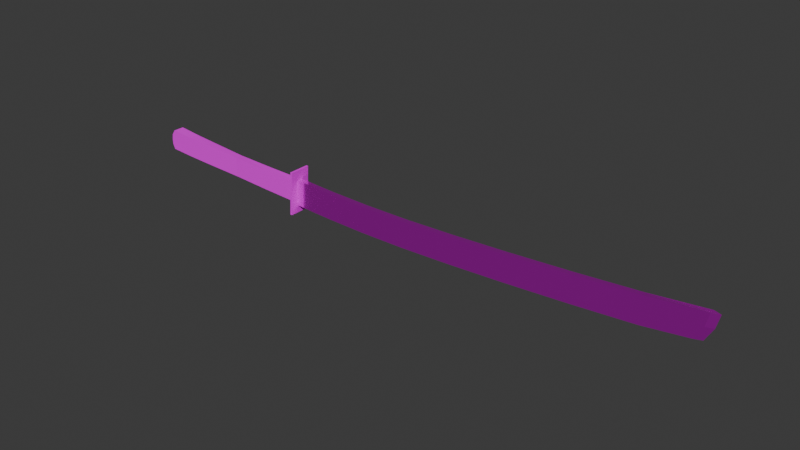 # Source: katana.blend  (saved by Blender 5.0.119; exported with 4.5.12 LTS)
import bpy
from mathutils import Matrix  # noqa: F401  (used for matrix-valued properties, if any)

bpy.ops.wm.read_factory_settings(use_empty=True)
scene = bpy.context.scene
scene.name = 'Scene'

# ---- collections
col_collection = bpy.data.collections.new('Collection'); scene.collection.children.link(col_collection)

# ---- images (referenced by path relative to the original .blend; pixels are not part of the script)
import os
ASSET_DIR = os.environ.get("B2B_ASSET_DIR", "")  # directory of the original .blend (textures are referenced by path, not embedded)
HERE = os.path.dirname(os.path.abspath(__file__))  # packed textures are extracted next to this script under _unpacked/

def load_image(name, relpath, width, height, colorspace="sRGB"):
    """Load a texture the original file referenced (path relative to the .blend, or extracted next to this script)."""
    p = next((c for c in (os.path.join(HERE, relpath), os.path.join(ASSET_DIR, relpath)) if relpath and os.path.exists(c)), "")
    if p:
        img = bpy.data.images.load(p, check_existing=True)
        img.name = name
    else:  # same state as the original file: an image datablock whose file is absent (Cycles renders it pink)
        img = bpy.data.images.new(name, width, height)
        img.source = "FILE"
        img.filepath = "//" + (relpath or name)
    img.colorspace_settings.name = colorspace
    return img
img_katana_png = load_image('katana.png', 'katana.png', 1024, 1024, 'sRGB')

# ---- materials (node trees are filled in below, after node groups)
mat_material_001 = bpy.data.materials.new('Material.001')
mat_material_002 = bpy.data.materials.new('Material.002')

# ---- material node trees
mat_material_001.use_nodes = True; mat_material_001.node_tree.nodes.clear()
_N = mat_material_001.node_tree.nodes; _L = mat_material_001.node_tree.links
n0 = _N.new('ShaderNodeBsdfPrincipled'); n0.name = 'Principled BSDF'; n0.location = (-200, 100)
n1 = _N.new('ShaderNodeOutputMaterial'); n1.name = 'Material Output'; n1.location = (200, 100)
n2 = _N.new('ShaderNodeTexImage'); n2.name = 'Image Texture'; n2.location = (-549, 134)
n2.image = img_katana_png
n2.interpolation = 'Closest'
_L.new(n0.outputs[0], n1.inputs[0])
_L.new(n2.outputs[0], n0.inputs[0])
n1.is_active_output = True
mat_material_002.use_nodes = True; mat_material_002.node_tree.nodes.clear()
_N = mat_material_002.node_tree.nodes; _L = mat_material_002.node_tree.links
n0 = _N.new('ShaderNodeBsdfPrincipled'); n0.name = 'Principled BSDF'; n0.location = (-200, 100)
n0.inputs[1].default_value = 0.8
n0.inputs[2].default_value = 0.2
n1 = _N.new('ShaderNodeOutputMaterial'); n1.name = 'Material Output'; n1.location = (200, 100)
n2 = _N.new('ShaderNodeTexImage'); n2.name = 'Image Texture'; n2.location = (-482, 129)
n2.image = img_katana_png
_L.new(n0.outputs[0], n1.inputs[0])
_L.new(n2.outputs[0], n0.inputs[0])
n1.is_active_output = True

# ---- world
world_world = bpy.data.worlds.new('World'); scene.world = world_world
world_world.use_nodes = True; world_world.node_tree.nodes.clear()
_N = world_world.node_tree.nodes; _L = world_world.node_tree.links
n0 = _N.new('ShaderNodeOutputWorld'); n0.name = 'World Output'; n0.location = (200, 100)
n1 = _N.new('ShaderNodeBackground'); n1.name = 'Background'; n1.location = (-200, 100)
n1.inputs[0].default_value = (0.05088, 0.05088, 0.05088, 1.0)
_L.new(n1.outputs[0], n0.inputs[0])
n0.is_active_output = True
world_world.color = (0.05088, 0.05088, 0.05088)
world_world.sun_shadow_jitter_overblur = 0.0

# ---- meshes
me_cube_001 = bpy.data.meshes.new('Cube.001')
me_cube_001.from_pydata([(-1.021, -1.392, -1.095), (-1.0, -1.392, 2.61), (-1.021, 1.392, -1.139), (-1.0, 1.392, 2.618), (0.952, -1.194, -2.562), (0.9595, -1.194, 1.124), (0.952, 1.194, -2.562), (0.9595, 1.194, 1.124), (0.02363, 1.0, -2.017), (0.02363, 1.0, 1.604), (0.02363, -1.0, -2.017), (0.02363, -1.0, 1.496), (-0.4592, 1.196, -1.686), (-0.4592, -1.196, 1.949), (-0.4592, 1.196, 2.057), (-0.4592, -1.196, -1.686), (0.9546, 2.708, -4.573), (0.9854, 2.708, 3.418), (0.9546, -2.708, -4.573), (0.9854, -2.708, 3.418), (0.9309, 2.708, -4.554), (0.9616, 2.708, 3.437), (0.9309, -2.708, -4.554), (0.9616, -2.708, 3.437), (-1.048, -1.392, 0.7577), (-1.048, 1.392, 0.7395), (0.9558, 1.194, -0.719), (0.9558, -1.194, -0.719), (0.02363, -1.0, -0.2603), (0.02363, 1.0, -0.2063), (-0.4592, 1.196, 0.07742), (-0.4592, -1.196, 0.0234), (-1.047, 1.392, -0.1997), (0.9539, 1.194, -1.641), (0.9539, -1.194, -1.641), (0.02363, -1.0, -1.138), (0.02363, 1.0, -1.111), (-0.4592, 1.196, -0.8043), (-0.4592, -1.196, -0.8313), (-1.047, -1.392, -0.1684), (-1.039, -1.392, 1.684), (-1.039, 1.392, 1.679), (0.9577, 1.194, 0.2025), (0.9577, -1.194, 0.2025), (0.02363, -1.0, 0.6178), (0.02363, 1.0, 0.6989), (-0.4592, 1.196, 0.9591), (-0.4592, -1.196, 0.8781), (0.4916, 1.097, 1.316), (0.4878, -1.097, -2.338), (0.4878, 1.097, -2.338), (0.4916, -1.097, 1.262), (0.4897, -1.097, -0.5381), (0.4897, 1.097, -0.5111), (0.4888, 1.097, -1.424), (0.4888, -1.097, -1.438), (0.4906, -1.097, 0.3617), (0.4906, 1.097, 0.4023), (-0.7401, 1.294, -1.467), (-0.7298, -1.294, 2.225), (-0.7298, 1.294, 2.283), (-0.7401, -1.294, -1.444), (-0.7538, 1.294, 0.3544), (-0.7538, -1.294, 0.3365), (-0.753, -1.294, -0.5539), (-0.753, 1.294, -0.556), (-0.7493, 1.294, 1.265), (-0.7493, -1.294, 1.227)], [], [(40, 1, 3, 41), (57, 48, 7, 42), (67, 59, 1, 40), (50, 6, 4, 49), (60, 3, 1, 59), (48, 9, 11, 51), (12, 8, 10, 15), (56, 51, 11, 44), (46, 14, 9, 45), (66, 60, 14, 46), (58, 12, 15, 61), (9, 14, 13, 11), (44, 11, 13, 47), (16, 17, 19, 18), (18, 19, 23, 22), (22, 23, 21, 20), (20, 21, 17, 16), (18, 22, 20, 16), (23, 19, 17, 21), (4, 34, 55, 49), (35, 28, 31, 38), (65, 62, 30, 37), (37, 30, 29, 36), (55, 52, 28, 35), (64, 63, 24, 39), (54, 53, 26, 33), (39, 24, 25, 32), (0, 39, 32, 2), (50, 54, 33, 6), (61, 64, 39, 0), (49, 55, 35, 10), (12, 37, 36, 8), (58, 65, 37, 12), (10, 35, 38, 15), (28, 44, 47, 31), (62, 66, 46, 30), (30, 46, 45, 29), (52, 56, 44, 28), (63, 67, 40, 24), (53, 57, 42, 26), (24, 40, 41, 25), (29, 45, 57, 53), (27, 43, 56, 52), (42, 7, 5, 43, 27, 34, 4, 6, 33, 26), (8, 36, 54, 50), (36, 29, 53, 54), (34, 27, 52, 55), (43, 5, 51, 56), (7, 48, 51, 5), (8, 50, 49, 10), (45, 9, 48, 57), (31, 47, 67, 63), (25, 41, 66, 62), (2, 32, 65, 58), (15, 38, 64, 61), (38, 31, 63, 64), (32, 25, 62, 65), (2, 58, 61, 0), (41, 3, 60, 66), (14, 60, 59, 13), (47, 13, 59, 67)])
_uv = me_cube_001.uv_layers.new(name='UVMap')
_uv.uv.foreach_set('vector', [0.2256, 0.3316, 0.2481, 0.3316, 0.2481, 0.4217, 0.2256, 0.4217, 0.2256, 0.4892, 0.2481, 0.4892, 0.2481, 0.5117, 0.2256, 0.5117, 0.2256, 0.6805, 0.2481, 0.6805, 0.2481, 0.6918, 0.2256, 0.6918, 0.1356, 0.5117, 0.1581, 0.5117, 0.1581, 0.6018, 0.1356, 0.6018, 0.3269, 0.5117, 0.3382, 0.5117, 0.3382, 0.6018, 0.3269, 0.6018, 0.2707, 0.5117, 0.2932, 0.5117, 0.2932, 0.6018, 0.2707, 0.6018, 0.09058, 0.5117, 0.1131, 0.5117, 0.1131, 0.6018, 0.09058, 0.6018, 0.2256, 0.6243, 0.2481, 0.6243, 0.2481, 0.6468, 0.2256, 0.6468, 0.2256, 0.4442, 0.2481, 0.4442, 0.2481, 0.4667, 0.2256, 0.4667, 0.2256, 0.4329, 0.2481, 0.4329, 0.2481, 0.4442, 0.2256, 0.4442, 0.07932, 0.5117, 0.09058, 0.5117, 0.09058, 0.6018, 0.07932, 0.6018, 0.2932, 0.5117, 0.3157, 0.5117, 0.3157, 0.6018, 0.2932, 0.6018, 0.2256, 0.6468, 0.2481, 0.6468, 0.2481, 0.6693, 0.2256, 0.6693, 0.6297, 0.3398, 0.7148, 0.3398, 0.7148, 0.4248, 0.6297, 0.4248, 0.6297, 0.4248, 0.7148, 0.4248, 0.7148, 0.5098, 0.6297, 0.5098, 0.6297, 0.5098, 0.7148, 0.5098, 0.7148, 0.5949, 0.6297, 0.5949, 0.6297, 0.5949, 0.7148, 0.5949, 0.7148, 0.6799, 0.6297, 0.6799, 0.5447, 0.5098, 0.6297, 0.5098, 0.6297, 0.5949, 0.5447, 0.5949, 0.7148, 0.5098, 0.7998, 0.5098, 0.7998, 0.5949, 0.7148, 0.5949, 0.1581, 0.6018, 0.1806, 0.6018, 0.1806, 0.6243, 0.1581, 0.6243, 0.1806, 0.6468, 0.2031, 0.6468, 0.2031, 0.6693, 0.1806, 0.6693, 0.1806, 0.4329, 0.2031, 0.4329, 0.2031, 0.4442, 0.1806, 0.4442, 0.1806, 0.4442, 0.2031, 0.4442, 0.2031, 0.4667, 0.1806, 0.4667, 0.1806, 0.6243, 0.2031, 0.6243, 0.2031, 0.6468, 0.1806, 0.6468, 0.1806, 0.6805, 0.2031, 0.6805, 0.2031, 0.6918, 0.1806, 0.6918, 0.1806, 0.4892, 0.2031, 0.4892, 0.2031, 0.5117, 0.1806, 0.5117, 0.1806, 0.3316, 0.2031, 0.3316, 0.2031, 0.4217, 0.1806, 0.4217, 0.1581, 0.3316, 0.1806, 0.3316, 0.1806, 0.4217, 0.1581, 0.4217, 0.1581, 0.4892, 0.1806, 0.4892, 0.1806, 0.5117, 0.1581, 0.5117, 0.1581, 0.6805, 0.1806, 0.6805, 0.1806, 0.6918, 0.1581, 0.6918, 0.1581, 0.6243, 0.1806, 0.6243, 0.1806, 0.6468, 0.1581, 0.6468, 0.1581, 0.4442, 0.1806, 0.4442, 0.1806, 0.4667, 0.1581, 0.4667, 0.1581, 0.4329, 0.1806, 0.4329, 0.1806, 0.4442, 0.1581, 0.4442, 0.1581, 0.6468, 0.1806, 0.6468, 0.1806, 0.6693, 0.1581, 0.6693, 0.2031, 0.6468, 0.2256, 0.6468, 0.2256, 0.6693, 0.2031, 0.6693, 0.2031, 0.4329, 0.2256, 0.4329, 0.2256, 0.4442, 0.2031, 0.4442, 0.2031, 0.4442, 0.2256, 0.4442, 0.2256, 0.4667, 0.2031, 0.4667, 0.2031, 0.6243, 0.2256, 0.6243, 0.2256, 0.6468, 0.2031, 0.6468, 0.2031, 0.6805, 0.2256, 0.6805, 0.2256, 0.6918, 0.2031, 0.6918, 0.2031, 0.4892, 0.2256, 0.4892, 0.2256, 0.5117, 0.2031, 0.5117, 0.2031, 0.3316, 0.2256, 0.3316, 0.2256, 0.4217, 0.2031, 0.4217, 0.2031, 0.4667, 0.2256, 0.4667, 0.2256, 0.4892, 0.2031, 0.4892, 0.2031, 0.6018, 0.2256, 0.6018, 0.2256, 0.6243, 0.2031, 0.6243, 0.2256, 0.5117, 0.2481, 0.5117, 0.2481, 0.6018, 0.2256, 0.6018, 0.2031, 0.6018, 0.1806, 0.6018, 0.1581, 0.6018, 0.1581, 0.5117, 0.1806, 0.5117, 0.2031, 0.5117, 0.1581, 0.4667, 0.1806, 0.4667, 0.1806, 0.4892, 0.1581, 0.4892, 0.1806, 0.4667, 0.2031, 0.4667, 0.2031, 0.4892, 0.1806, 0.4892, 0.1806, 0.6018, 0.2031, 0.6018, 0.2031, 0.6243, 0.1806, 0.6243, 0.2256, 0.6018, 0.2481, 0.6018, 0.2481, 0.6243, 0.2256, 0.6243, 0.2481, 0.5117, 0.2707, 0.5117, 0.2707, 0.6018, 0.2481, 0.6018, 0.1131, 0.5117, 0.1356, 0.5117, 0.1356, 0.6018, 0.1131, 0.6018, 0.2256, 0.4667, 0.2481, 0.4667, 0.2481, 0.4892, 0.2256, 0.4892, 0.2031, 0.6693, 0.2256, 0.6693, 0.2256, 0.6805, 0.2031, 0.6805, 0.2031, 0.4217, 0.2256, 0.4217, 0.2256, 0.4329, 0.2031, 0.4329, 0.1581, 0.4217, 0.1806, 0.4217, 0.1806, 0.4329, 0.1581, 0.4329, 0.1581, 0.6693, 0.1806, 0.6693, 0.1806, 0.6805, 0.1581, 0.6805, 0.1806, 0.6693, 0.2031, 0.6693, 0.2031, 0.6805, 0.1806, 0.6805, 0.1806, 0.4217, 0.2031, 0.4217, 0.2031, 0.4329, 0.1806, 0.4329, 0.06807, 0.5117, 0.07932, 0.5117, 0.07932, 0.6018, 0.06807, 0.6018, 0.2256, 0.4217, 0.2481, 0.4217, 0.2481, 0.4329, 0.2256, 0.4329, 0.3157, 0.5117, 0.3269, 0.5117, 0.3269, 0.6018, 0.3157, 0.6018, 0.2256, 0.6693, 0.2481, 0.6693, 0.2481, 0.6805, 0.2256, 0.6805])
me_cube_001.materials.append(mat_material_001)
me_cube_001.update()
me_cube_002 = bpy.data.meshes.new('Cube.002')
me_cube_002.from_pydata([(-2.069, 0.6671, -2.721), (-2.048, 0.6671, 2.049), (-2.069, -0.6671, -2.721), (-2.048, -0.6671, 2.049), (-1.121, 0.6671, -3.153), (-1.121, 0.6671, 1.617), (-1.121, -0.6671, -3.153), (-1.121, -0.6671, 1.617), (-1.583, -0.6671, -3.045), (-1.583, -0.6671, 1.725), (-1.583, 0.6671, -3.045), (-1.583, 0.6671, 1.725), (-0.6063, 0.6671, -3.061), (-0.6063, 0.6671, 1.71), (-0.6063, -0.6671, -3.061), (-0.6063, -0.6671, 1.71), (-0.00895, 0.6671, -2.707), (-0.00895, 0.6671, 2.064), (-0.00895, -0.6671, -2.707), (-0.00895, -0.6671, 2.064), (0.6296, 0.6671, -2.181), (0.6296, 0.6671, 2.589), (0.6296, -0.6671, -2.181), (0.6296, -0.6671, 2.589), (1.364, 0.6671, -1.425), (1.364, 0.6671, 3.346), (1.364, -0.6671, -1.425), (1.364, -0.6671, 3.346), (2.058, 0.6671, -0.5605), (2.058, 0.6671, 4.21), (2.058, -0.6671, -0.5605), (2.058, -0.6671, 4.21), (2.565, 0.6671, 0.5199), (2.687, 0.6671, 5.29), (2.565, -0.6671, 0.5199), (2.687, -0.6671, 5.29), (-2.058, 0.6671, -0.336), (-2.058, -0.6671, -0.336), (-1.121, -0.6671, -0.7682), (-1.121, 0.6671, -0.7682), (-1.583, 0.6671, -0.6602), (-1.583, -0.6671, -0.6602), (-0.6063, -0.6671, -0.6753), (-0.6063, 0.6671, -0.6753), (-0.00895, -0.6671, -0.3214), (-0.00895, 0.6671, -0.3214), (0.6296, -0.6671, 0.2042), (0.6296, 0.6671, 0.2042), (1.364, -0.6671, 0.9605), (1.364, 0.6671, 0.9605), (2.058, -0.6671, 1.825), (2.058, 0.6671, 1.825), (2.65, -0.6671, 2.905), (2.65, 0.6671, 2.905), (-1.82, -0.6671, -2.919), (-1.809, 0.6671, 1.851), (-1.809, -0.6671, 1.851), (-1.82, 0.6671, -2.919), (-1.815, -0.6671, -0.5341), (-1.815, 0.6671, -0.5341), (-1.121, -0.6671, -1.961), (-1.121, 0.6671, -1.961), (-1.583, 0.6671, -1.853), (-1.583, -0.6671, -1.853), (-0.6063, -0.6671, -1.868), (-0.6063, 0.6671, -1.868), (-0.00895, -0.6671, -1.514), (-0.00895, 0.6671, -1.514), (0.6296, -0.6671, -0.9885), (0.6296, 0.6671, -0.9885), (1.364, -0.6671, -0.2322), (1.364, 0.6671, -0.2322), (2.058, -0.6671, 0.6322), (2.058, 0.6671, 0.6322), (2.607, -0.6671, 1.713), (2.607, 0.6671, 1.713), (-1.817, 0.6671, -1.727), (-1.817, -0.6671, -1.727), (-2.069, 0.0, -2.721), (-2.048, 0.0, 2.049), (-1.121, 0.0, -3.153), (-1.121, 0.0, 1.617), (-1.583, 0.0, 1.725), (-1.583, 0.0, -3.045), (-0.6063, 0.0, -3.061), (-0.6063, 0.0, 1.71), (-0.00895, 0.0, -2.707), (-0.00895, 0.0, 2.064), (0.6296, 0.0, -2.181), (0.6296, 0.0, 2.589), (1.364, 0.0, -1.425), (1.364, 0.0, 3.346), (2.058, 0.0, -0.5605), (2.058, 0.0, 4.21), (2.647, 0.0, 0.5199), (2.77, 0.0, 5.29), (2.732, 0.0, 2.905), (-1.82, 0.0, -2.919), (-1.809, 0.0, 1.851), (2.689, 0.0, 1.713)], [], [(41, 9, 7, 38), (61, 4, 12, 65), (2, 37, 3, 56, 58, 77, 54), (83, 80, 4, 10), (98, 79, 1, 55), (81, 82, 11, 5), (97, 83, 10, 57), (39, 5, 11, 40), (58, 56, 9, 41), (42, 15, 19, 44), (80, 6, 14, 84), (81, 5, 13, 85), (38, 7, 15, 42), (67, 16, 20, 69), (65, 12, 16, 67), (84, 14, 18, 86), (85, 13, 17, 87), (89, 21, 25, 91), (86, 18, 22, 88), (87, 17, 21, 89), (44, 19, 23, 46), (71, 24, 28, 73), (46, 23, 27, 48), (69, 20, 24, 71), (88, 22, 26, 90), (73, 28, 32, 75), (90, 26, 30, 92), (91, 25, 29, 93), (48, 27, 31, 50), (96, 95, 33, 53), (92, 30, 34, 94), (93, 29, 33, 95), (50, 31, 35, 52), (72, 50, 52, 74), (99, 96, 53, 75), (70, 48, 50, 72), (29, 51, 53, 33), (21, 47, 49, 25), (68, 46, 48, 70), (25, 49, 51, 29), (66, 44, 46, 68), (13, 43, 45, 17), (17, 45, 47, 21), (60, 38, 42, 64), (64, 42, 44, 66), (77, 58, 41, 63), (61, 39, 40, 62), (5, 39, 43, 13), (63, 41, 38, 60), (78, 79, 3, 37, 2), (62, 40, 59, 76), (78, 97, 57, 0), (82, 98, 55, 11), (40, 11, 55, 59), (59, 55, 1, 36, 0, 57, 76), (10, 62, 76, 57), (8, 63, 60, 6), (4, 61, 62, 10), (54, 77, 63, 8), (14, 64, 66, 18), (6, 60, 64, 14), (18, 66, 68, 22), (22, 68, 70, 26), (26, 70, 72, 30), (94, 99, 75, 32), (30, 72, 74, 34), (51, 73, 75, 53), (47, 69, 71, 49), (49, 71, 73, 51), (43, 65, 67, 45), (45, 67, 69, 47), (39, 61, 65, 43), (34, 74, 99, 94), (9, 56, 98, 82), (2, 54, 97, 78), (36, 1, 79, 78, 0), (74, 52, 96, 99), (31, 93, 95, 35), (28, 92, 94, 32), (52, 35, 95, 96), (27, 91, 93, 31), (24, 90, 92, 28), (20, 88, 90, 24), (19, 87, 89, 23), (16, 86, 88, 20), (23, 89, 91, 27), (15, 85, 87, 19), (12, 84, 86, 16), (7, 81, 85, 15), (4, 80, 84, 12), (54, 8, 83, 97), (7, 9, 82, 81), (56, 3, 79, 98), (8, 6, 80, 83)])
_uv = me_cube_002.uv_layers.new(name='UVMap')
_uv.uv.foreach_set('vector', [0.5, 0.375, 0.625, 0.375, 0.625, 0.5, 0.5, 0.5, 0.9854, 0.75, 0.9628, 0.75, 0.9628, 0.75, 0.9854, 0.75, 0.6429, 0.5018, 0.6798, 0.5018, 0.7168, 0.5018, 0.7168, 0.5203, 0.6798, 0.5203, 0.6614, 0.5203, 0.6429, 0.5203, 0.9699, 0.625, 0.982, 0.625, 0.982, 0.75, 0.9699, 0.75, 0.7721, 0.6126, 0.7906, 0.6126, 0.7906, 0.6495, 0.7721, 0.6495, 0.625, 0.625, 0.75, 0.625, 0.75, 0.75, 0.625, 0.75, 0.9639, 0.625, 0.9699, 0.625, 0.9699, 0.75, 0.9639, 0.75, 0.5, 0.75, 0.625, 0.75, 0.625, 0.875, 0.5, 0.875, 0.5, 0.3125, 0.625, 0.3125, 0.625, 0.375, 0.5, 0.375, 0.5, 0.5, 0.625, 0.5, 0.625, 0.5, 0.5, 0.5, 0.982, 0.625, 0.982, 0.5, 0.982, 0.5, 0.982, 0.625, 0.625, 0.625, 0.625, 0.75, 0.625, 0.75, 0.625, 0.625, 0.5, 0.5, 0.625, 0.5, 0.625, 0.5, 0.5, 0.5, 0.9854, 0.75, 0.9628, 0.75, 0.9628, 0.75, 0.9854, 0.75, 0.9854, 0.75, 0.9628, 0.75, 0.9628, 0.75, 0.9854, 0.75, 0.982, 0.625, 0.982, 0.5, 0.982, 0.5, 0.982, 0.625, 0.625, 0.625, 0.625, 0.75, 0.625, 0.75, 0.625, 0.625, 0.625, 0.625, 0.625, 0.75, 0.625, 0.75, 0.625, 0.625, 0.982, 0.625, 0.982, 0.5, 0.982, 0.5, 0.982, 0.625, 0.625, 0.625, 0.625, 0.75, 0.625, 0.75, 0.625, 0.625, 0.5, 0.5, 0.625, 0.5, 0.625, 0.5, 0.5, 0.5, 0.9854, 0.75, 0.9628, 0.75, 0.9628, 0.75, 0.9854, 0.75, 0.5, 0.5, 0.625, 0.5, 0.625, 0.5, 0.5, 0.5, 0.9854, 0.75, 0.9628, 0.75, 0.9628, 0.75, 0.9854, 0.75, 0.982, 0.625, 0.982, 0.5, 0.982, 0.5, 0.982, 0.625, 0.9854, 0.75, 0.9628, 0.75, 0.9628, 0.75, 0.9854, 0.75, 0.982, 0.625, 0.982, 0.5, 0.982, 0.5, 0.982, 0.625, 0.625, 0.625, 0.625, 0.75, 0.625, 0.75, 0.625, 0.625, 0.5, 0.5, 0.625, 0.5, 0.625, 0.5, 0.5, 0.5, 0.5, 0.625, 0.625, 0.625, 0.625, 0.75, 0.5, 0.75, 0.982, 0.625, 0.982, 0.5, 0.982, 0.5, 0.982, 0.625, 0.625, 0.625, 0.625, 0.75, 0.625, 0.75, 0.625, 0.625, 0.5, 0.5, 0.625, 0.5, 0.625, 0.5, 0.5, 0.5, 0.4375, 0.5, 0.5, 0.5, 0.5, 0.5, 0.4375, 0.5, 0.4375, 0.625, 0.5, 0.625, 0.5, 0.75, 0.4375, 0.75, 0.4375, 0.5, 0.5, 0.5, 0.5, 0.5, 0.4375, 0.5, 0.625, 0.75, 0.5, 0.75, 0.5, 0.75, 0.625, 0.75, 0.625, 0.75, 0.5, 0.75, 0.5, 0.75, 0.625, 0.75, 0.4375, 0.5, 0.5, 0.5, 0.5, 0.5, 0.4375, 0.5, 0.625, 0.75, 0.5, 0.75, 0.5, 0.75, 0.625, 0.75, 0.4375, 0.5, 0.5, 0.5, 0.5, 0.5, 0.4375, 0.5, 0.625, 0.75, 0.5, 0.75, 0.5, 0.75, 0.625, 0.75, 0.625, 0.75, 0.5, 0.75, 0.5, 0.75, 0.625, 0.75, 0.4375, 0.5, 0.5, 0.5, 0.5, 0.5, 0.4375, 0.5, 0.4375, 0.5, 0.5, 0.5, 0.5, 0.5, 0.4375, 0.5, 0.4375, 0.3125, 0.5, 0.3125, 0.5, 0.375, 0.4375, 0.375, 0.4375, 0.75, 0.5, 0.75, 0.5, 0.875, 0.4375, 0.875, 0.625, 0.75, 0.5, 0.75, 0.5, 0.75, 0.625, 0.75, 0.4375, 0.375, 0.5, 0.375, 0.5, 0.5, 0.4375, 0.5, 0.375, 0.125, 0.625, 0.125, 0.625, 0.25, 0.5, 0.25, 0.375, 0.25, 0.4375, 0.875, 0.5, 0.875, 0.5, 0.9375, 0.4375, 0.9375, 0.569, 0.6126, 0.5875, 0.6126, 0.5875, 0.6495, 0.569, 0.6495, 0.75, 0.625, 0.8125, 0.625, 0.8125, 0.75, 0.75, 0.75, 0.5, 0.875, 0.625, 0.875, 0.625, 0.9375, 0.5, 0.9375, 0.6798, 0.7049, 0.7168, 0.7049, 0.7168, 0.7234, 0.6798, 0.7234, 0.6429, 0.7234, 0.6429, 0.7049, 0.6614, 0.7049, 0.9628, 0.875, 0.9854, 0.875, 0.9854, 0.9375, 0.9628, 0.9375, 0.982, 0.375, 0.9881, 0.375, 0.9881, 0.5, 0.982, 0.5, 0.9628, 0.75, 0.9854, 0.75, 0.9854, 0.875, 0.9628, 0.875, 0.982, 0.3125, 0.9881, 0.3125, 0.9881, 0.375, 0.982, 0.375, 0.982, 0.5, 0.9881, 0.5, 0.9881, 0.5, 0.982, 0.5, 0.982, 0.5, 0.9881, 0.5, 0.9881, 0.5, 0.982, 0.5, 0.982, 0.5, 0.9881, 0.5, 0.9881, 0.5, 0.982, 0.5, 0.982, 0.5, 0.9881, 0.5, 0.9881, 0.5, 0.982, 0.5, 0.982, 0.5, 0.9881, 0.5, 0.9881, 0.5, 0.982, 0.5, 0.9628, 0.625, 0.9854, 0.625, 0.9854, 0.75, 0.9628, 0.75, 0.982, 0.5, 0.9881, 0.5, 0.9881, 0.5, 0.982, 0.5, 0.5, 0.75, 0.4375, 0.75, 0.4375, 0.75, 0.5, 0.75, 0.5, 0.75, 0.4375, 0.75, 0.4375, 0.75, 0.5, 0.75, 0.5, 0.75, 0.4375, 0.75, 0.4375, 0.75, 0.5, 0.75, 0.5, 0.75, 0.4375, 0.75, 0.4375, 0.75, 0.5, 0.75, 0.5, 0.75, 0.4375, 0.75, 0.4375, 0.75, 0.5, 0.75, 0.5, 0.75, 0.4375, 0.75, 0.4375, 0.75, 0.5, 0.75, 0.9628, 0.5, 0.9854, 0.5, 0.9854, 0.625, 0.9628, 0.625, 0.75, 0.5, 0.8125, 0.5, 0.8125, 0.625, 0.75, 0.625, 0.569, 0.5757, 0.5875, 0.5757, 0.5875, 0.6126, 0.569, 0.6126, 0.5, 0.0, 0.625, 0.0, 0.625, 0.125, 0.375, 0.125, 0.375, 0.0, 0.4375, 0.5, 0.5, 0.5, 0.5, 0.625, 0.4375, 0.625, 0.625, 0.5, 0.625, 0.625, 0.625, 0.625, 0.625, 0.5, 0.982, 0.75, 0.982, 0.625, 0.982, 0.625, 0.982, 0.75, 0.5, 0.5, 0.625, 0.5, 0.625, 0.625, 0.5, 0.625, 0.625, 0.5, 0.625, 0.625, 0.625, 0.625, 0.625, 0.5, 0.982, 0.75, 0.982, 0.625, 0.982, 0.625, 0.982, 0.75, 0.982, 0.75, 0.982, 0.625, 0.982, 0.625, 0.982, 0.75, 0.625, 0.5, 0.625, 0.625, 0.625, 0.625, 0.625, 0.5, 0.982, 0.75, 0.982, 0.625, 0.982, 0.625, 0.982, 0.75, 0.625, 0.5, 0.625, 0.625, 0.625, 0.625, 0.625, 0.5, 0.625, 0.5, 0.625, 0.625, 0.625, 0.625, 0.625, 0.5, 0.982, 0.75, 0.982, 0.625, 0.982, 0.625, 0.982, 0.75, 0.625, 0.5, 0.625, 0.625, 0.625, 0.625, 0.625, 0.5, 0.982, 0.75, 0.982, 0.625, 0.982, 0.625, 0.982, 0.75, 0.9639, 0.5, 0.9699, 0.5, 0.9699, 0.625, 0.9639, 0.625, 0.625, 0.5, 0.75, 0.5, 0.75, 0.625, 0.625, 0.625, 0.7721, 0.5757, 0.7906, 0.5757, 0.7906, 0.6126, 0.7721, 0.6126, 0.9699, 0.5, 0.982, 0.5, 0.982, 0.625, 0.9699, 0.625])
me_cube_002.materials.append(mat_material_002)
me_cube_002.update()

# ---- objects
ob_cube = bpy.data.objects.new('Cube', me_cube_001)
ob_cube_001 = bpy.data.objects.new('Cube.001', me_cube_002)

# ---- transforms, parenting, visibility, modifiers, constraints
ob_cube.location = (-4.926, 1.719e-10, 0.9801)
ob_cube.scale = (2.164, -0.09807, 0.1375)
ob_cube_001.location = (1.622, 0.0, 0.9126)
ob_cube_001.scale = (2.164, -0.09807, 0.1375)

# ---- collection membership
col_collection.objects.link(ob_cube)
col_collection.objects.link(ob_cube_001)

# ---- scene / render settings (as saved in the file)
scene.frame_start = 1; scene.frame_end = 250; scene.frame_set(1)
scene.render.engine = 'BLENDER_EEVEE_NEXT'
scene.render.bake_bias = 0.0
scene.render.bake_samples = 0
scene.cycles.sampling_pattern = 'TABULATED_SOBOL'
scene.eevee.use_volume_custom_range = False
bpy.context.view_layer.update()

# ---- added for rendering (the .blend has no active camera and no usable light): camera, sun
cam_auto = bpy.data.cameras.new('AutoCamera')
cam_auto.lens = 50.0
cam_auto.sensor_width = 36.0
cam_auto.clip_end = 1000.0
ob_auto_camera = bpy.data.objects.new('AutoCamera', cam_auto)
scene.collection.objects.link(ob_auto_camera)
ob_auto_camera.location = (13.9738, -16.5162, 12.0065)
ob_auto_camera.rotation_euler = (1.09748, -7.21219e-08, 0.694738)
scene.camera = ob_auto_camera
light_auto_sun = bpy.data.lights.new('AutoSun', 'SUN')
light_auto_sun.energy = 3.0
light_auto_sun.angle = 0.0523599
ob_auto_sun = bpy.data.objects.new('AutoSun', light_auto_sun)
scene.collection.objects.link(ob_auto_sun)
ob_auto_sun.rotation_euler = (0.872665, 0.174533, 0.523599)
bpy.context.view_layer.update()
